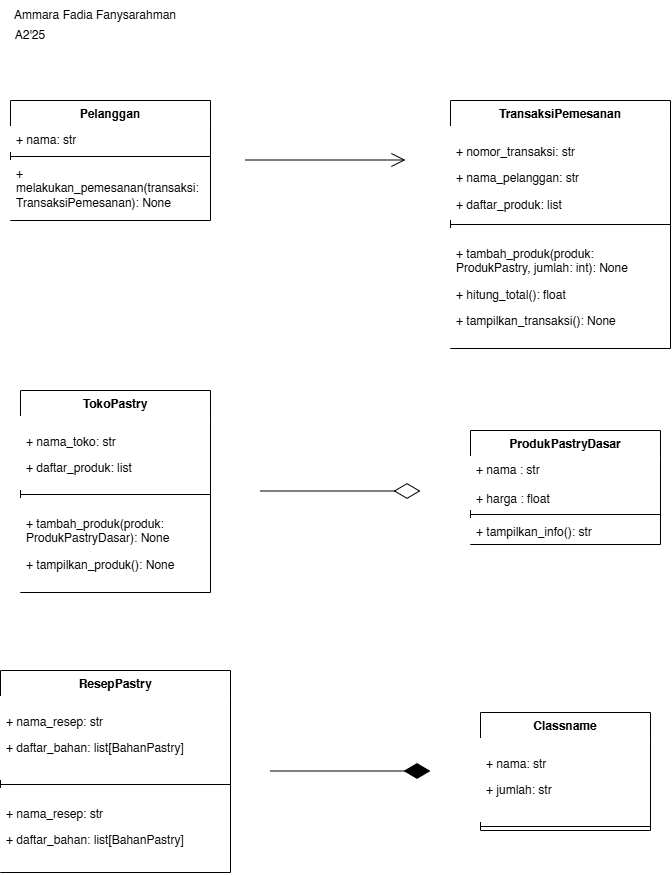

The diagram above was exported from draw.io. Its source (the exported page's mxGraphModel, read from the mxfile embedded in the PNG):
<mxGraphModel dx="1030" dy="704" grid="1" gridSize="10" guides="1" tooltips="1" connect="1" arrows="1" fold="1" page="1" pageScale="1" pageWidth="850" pageHeight="1100" math="0" shadow="0">
  <root>
    <mxCell id="0" />
    <mxCell id="1" parent="0" />
    <mxCell id="zOr-rrCLkbgl0JrTDYlI-2" parent="1" style="text;html=1;whiteSpace=wrap;strokeColor=none;fillColor=none;align=center;verticalAlign=middle;rounded=0;" value="Ammara Fadia Fanysarahman" vertex="1">
      <mxGeometry height="30" width="190" x="110" y="50" as="geometry" />
    </mxCell>
    <mxCell id="zOr-rrCLkbgl0JrTDYlI-3" parent="1" style="text;html=1;whiteSpace=wrap;strokeColor=none;fillColor=none;align=center;verticalAlign=middle;rounded=0;" value="A2'25" vertex="1">
      <mxGeometry height="30" width="60" x="110" y="70" as="geometry" />
    </mxCell>
    <mxCell id="zOr-rrCLkbgl0JrTDYlI-8" parent="1" style="swimlane;fontStyle=1;align=center;verticalAlign=top;childLayout=stackLayout;horizontal=1;startSize=26;horizontalStack=0;resizeParent=1;resizeParentMax=0;resizeLast=0;collapsible=1;marginBottom=0;whiteSpace=wrap;html=1;fillColor=light-dark(#FFFFFF,#CC0066);" value="Pelanggan" vertex="1">
      <mxGeometry height="120" width="200" x="120" y="150" as="geometry" />
    </mxCell>
    <mxCell id="zOr-rrCLkbgl0JrTDYlI-9" parent="zOr-rrCLkbgl0JrTDYlI-8" style="text;strokeColor=none;fillColor=light-dark(#FFFFFF,#CC0066);align=left;verticalAlign=top;spacingLeft=4;spacingRight=4;overflow=hidden;rotatable=0;points=[[0,0.5],[1,0.5]];portConstraint=eastwest;whiteSpace=wrap;html=1;" value="+ nama: str" vertex="1">
      <mxGeometry height="26" width="200" y="26" as="geometry" />
    </mxCell>
    <mxCell id="zOr-rrCLkbgl0JrTDYlI-10" parent="zOr-rrCLkbgl0JrTDYlI-8" style="line;strokeWidth=1;fillColor=light-dark(#FFFFFF,#CC0066);align=left;verticalAlign=middle;spacingTop=-1;spacingLeft=3;spacingRight=3;rotatable=0;labelPosition=right;points=[];portConstraint=eastwest;strokeColor=inherit;" value="" vertex="1">
      <mxGeometry height="8" width="200" y="52" as="geometry" />
    </mxCell>
    <mxCell id="zOr-rrCLkbgl0JrTDYlI-11" parent="zOr-rrCLkbgl0JrTDYlI-8" style="text;strokeColor=none;fillColor=light-dark(#FFFFFF,#CC0066);align=left;verticalAlign=top;spacingLeft=4;spacingRight=4;overflow=hidden;rotatable=0;points=[[0,0.5],[1,0.5]];portConstraint=eastwest;whiteSpace=wrap;html=1;" value="+ melakukan_pemesanan(transaksi: TransaksiPemesanan): None" vertex="1">
      <mxGeometry height="60" width="200" y="60" as="geometry" />
    </mxCell>
    <mxCell id="zOr-rrCLkbgl0JrTDYlI-12" edge="1" parent="1" style="endArrow=open;endFill=1;endSize=12;html=1;rounded=0;fillColor=light-dark(#FFFFFF,#CC0066);" value="">
      <mxGeometry relative="1" width="160" as="geometry">
        <mxPoint x="355" y="209.5" as="sourcePoint" />
        <mxPoint x="515" y="209.5" as="targetPoint" />
      </mxGeometry>
    </mxCell>
    <mxCell id="zOr-rrCLkbgl0JrTDYlI-13" parent="1" style="swimlane;fontStyle=1;align=center;verticalAlign=top;childLayout=stackLayout;horizontal=1;startSize=26;horizontalStack=0;resizeParent=1;resizeParentMax=0;resizeLast=0;collapsible=1;marginBottom=0;whiteSpace=wrap;html=1;fillColor=light-dark(#FFFFFF,#CC0066);" value="TransaksiPemesanan" vertex="1">
      <mxGeometry height="248" width="220" x="560" y="150" as="geometry" />
    </mxCell>
    <mxCell id="zOr-rrCLkbgl0JrTDYlI-14" parent="zOr-rrCLkbgl0JrTDYlI-13" style="text;strokeColor=none;fillColor=light-dark(#FFFFFF,#CC0066);align=left;verticalAlign=top;spacingLeft=4;spacingRight=4;overflow=hidden;rotatable=0;points=[[0,0.5],[1,0.5]];portConstraint=eastwest;whiteSpace=wrap;html=1;" value="&lt;p&gt;+ nomor_transaksi: str&lt;/p&gt;&lt;p&gt;+ nama_pelanggan: str&lt;/p&gt;&lt;p&gt;+ daftar_produk: list&lt;/p&gt;" vertex="1">
      <mxGeometry height="94" width="220" y="26" as="geometry" />
    </mxCell>
    <mxCell id="zOr-rrCLkbgl0JrTDYlI-15" parent="zOr-rrCLkbgl0JrTDYlI-13" style="line;strokeWidth=1;fillColor=light-dark(#FFFFFF,#CC0066);align=left;verticalAlign=middle;spacingTop=-1;spacingLeft=3;spacingRight=3;rotatable=0;labelPosition=right;points=[];portConstraint=eastwest;strokeColor=inherit;" value="" vertex="1">
      <mxGeometry height="8" width="220" y="120" as="geometry" />
    </mxCell>
    <mxCell id="zOr-rrCLkbgl0JrTDYlI-16" parent="zOr-rrCLkbgl0JrTDYlI-13" style="text;strokeColor=none;fillColor=light-dark(#FFFFFF,#CC0066);align=left;verticalAlign=top;spacingLeft=4;spacingRight=4;overflow=hidden;rotatable=0;points=[[0,0.5],[1,0.5]];portConstraint=eastwest;whiteSpace=wrap;html=1;" value="&lt;p&gt;+ tambah_produk(produk: ProdukPastry, jumlah: int): None&lt;/p&gt;&lt;p&gt;+ hitung_total(): float&lt;/p&gt;&lt;p&gt;+ tampilkan_transaksi(): None&lt;/p&gt;" vertex="1">
      <mxGeometry height="120" width="220" y="128" as="geometry" />
    </mxCell>
    <mxCell id="zOr-rrCLkbgl0JrTDYlI-17" parent="1" style="swimlane;fontStyle=1;align=center;verticalAlign=top;childLayout=stackLayout;horizontal=1;startSize=26;horizontalStack=0;resizeParent=1;resizeParentMax=0;resizeLast=0;collapsible=1;marginBottom=0;whiteSpace=wrap;html=1;fillColor=light-dark(#FFFFFF,#CC0066);" value="TokoPastry" vertex="1">
      <mxGeometry height="202" width="190" x="130" y="440" as="geometry" />
    </mxCell>
    <mxCell id="zOr-rrCLkbgl0JrTDYlI-18" parent="zOr-rrCLkbgl0JrTDYlI-17" style="text;strokeColor=none;fillColor=light-dark(#FFFFFF,#CC0066);align=left;verticalAlign=top;spacingLeft=4;spacingRight=4;overflow=hidden;rotatable=0;points=[[0,0.5],[1,0.5]];portConstraint=eastwest;whiteSpace=wrap;html=1;" value="&lt;p&gt;+ nama_toko: str&lt;/p&gt;&lt;p&gt;+ daftar_produk: list&lt;/p&gt;" vertex="1">
      <mxGeometry height="74" width="190" y="26" as="geometry" />
    </mxCell>
    <mxCell id="zOr-rrCLkbgl0JrTDYlI-19" parent="zOr-rrCLkbgl0JrTDYlI-17" style="line;strokeWidth=1;fillColor=light-dark(#FFFFFF,#CC0066);align=left;verticalAlign=middle;spacingTop=-1;spacingLeft=3;spacingRight=3;rotatable=0;labelPosition=right;points=[];portConstraint=eastwest;strokeColor=inherit;" value="" vertex="1">
      <mxGeometry height="8" width="190" y="100" as="geometry" />
    </mxCell>
    <mxCell id="zOr-rrCLkbgl0JrTDYlI-20" parent="zOr-rrCLkbgl0JrTDYlI-17" style="text;strokeColor=none;fillColor=light-dark(#FFFFFF,#CC0066);align=left;verticalAlign=top;spacingLeft=4;spacingRight=4;overflow=hidden;rotatable=0;points=[[0,0.5],[1,0.5]];portConstraint=eastwest;whiteSpace=wrap;html=1;" value="&lt;p&gt;+ tambah_produk(produk: ProdukPastryDasar): None&lt;/p&gt;&lt;p&gt;+ tampilkan_produk(): None&lt;/p&gt;" vertex="1">
      <mxGeometry height="94" width="190" y="108" as="geometry" />
    </mxCell>
    <mxCell id="zOr-rrCLkbgl0JrTDYlI-21" edge="1" parent="1" style="endArrow=diamondThin;endFill=0;endSize=24;html=1;rounded=0;fillColor=light-dark(#FFFFFF,#CC0066);" value="">
      <mxGeometry relative="1" width="160" as="geometry">
        <mxPoint x="370" y="540.5" as="sourcePoint" />
        <mxPoint x="530" y="540.5" as="targetPoint" />
      </mxGeometry>
    </mxCell>
    <mxCell id="zOr-rrCLkbgl0JrTDYlI-22" parent="1" style="swimlane;fontStyle=1;align=center;verticalAlign=top;childLayout=stackLayout;horizontal=1;startSize=26;horizontalStack=0;resizeParent=1;resizeParentMax=0;resizeLast=0;collapsible=1;marginBottom=0;whiteSpace=wrap;html=1;fillColor=light-dark(#FFFFFF,#CC0066);" value="ProdukPastryDasar" vertex="1">
      <mxGeometry height="114" width="190" x="580" y="480" as="geometry" />
    </mxCell>
    <mxCell id="zOr-rrCLkbgl0JrTDYlI-23" parent="zOr-rrCLkbgl0JrTDYlI-22" style="text;strokeColor=none;fillColor=light-dark(#FFFFFF,#CC0066);align=left;verticalAlign=top;spacingLeft=4;spacingRight=4;overflow=hidden;rotatable=0;points=[[0,0.5],[1,0.5]];portConstraint=eastwest;whiteSpace=wrap;html=1;" value="+ nama : str&lt;div&gt;&lt;br&gt;&lt;div&gt;+ harga : float&lt;/div&gt;&lt;/div&gt;" vertex="1">
      <mxGeometry height="54" width="190" y="26" as="geometry" />
    </mxCell>
    <mxCell id="zOr-rrCLkbgl0JrTDYlI-24" parent="zOr-rrCLkbgl0JrTDYlI-22" style="line;strokeWidth=1;fillColor=light-dark(#FFFFFF,#CC0066);align=left;verticalAlign=middle;spacingTop=-1;spacingLeft=3;spacingRight=3;rotatable=0;labelPosition=right;points=[];portConstraint=eastwest;strokeColor=inherit;" value="" vertex="1">
      <mxGeometry height="8" width="190" y="80" as="geometry" />
    </mxCell>
    <mxCell id="zOr-rrCLkbgl0JrTDYlI-25" parent="zOr-rrCLkbgl0JrTDYlI-22" style="text;strokeColor=none;fillColor=light-dark(#FFFFFF,#CC0066);align=left;verticalAlign=top;spacingLeft=4;spacingRight=4;overflow=hidden;rotatable=0;points=[[0,0.5],[1,0.5]];portConstraint=eastwest;whiteSpace=wrap;html=1;" value="+ tampilkan_info(): str" vertex="1">
      <mxGeometry height="26" width="190" y="88" as="geometry" />
    </mxCell>
    <mxCell id="zOr-rrCLkbgl0JrTDYlI-26" parent="1" style="swimlane;fontStyle=1;align=center;verticalAlign=top;childLayout=stackLayout;horizontal=1;startSize=26;horizontalStack=0;resizeParent=1;resizeParentMax=0;resizeLast=0;collapsible=1;marginBottom=0;whiteSpace=wrap;html=1;fillColor=light-dark(#FFFFFF,#CC0066);" value="ResepPastry" vertex="1">
      <mxGeometry height="202" width="230" x="110" y="720" as="geometry" />
    </mxCell>
    <mxCell id="zOr-rrCLkbgl0JrTDYlI-27" parent="zOr-rrCLkbgl0JrTDYlI-26" style="text;strokeColor=none;fillColor=light-dark(#FFFFFF,#CC0066);align=left;verticalAlign=top;spacingLeft=4;spacingRight=4;overflow=hidden;rotatable=0;points=[[0,0.5],[1,0.5]];portConstraint=eastwest;whiteSpace=wrap;html=1;" value="&lt;p&gt;+ nama_resep: str&lt;/p&gt;&lt;p&gt;+ daftar_bahan: list[BahanPastry]&lt;/p&gt;" vertex="1">
      <mxGeometry height="84" width="230" y="26" as="geometry" />
    </mxCell>
    <mxCell id="zOr-rrCLkbgl0JrTDYlI-28" parent="zOr-rrCLkbgl0JrTDYlI-26" style="line;strokeWidth=1;fillColor=light-dark(#FFFFFF,#CC0066);align=left;verticalAlign=middle;spacingTop=-1;spacingLeft=3;spacingRight=3;rotatable=0;labelPosition=right;points=[];portConstraint=eastwest;strokeColor=inherit;" value="" vertex="1">
      <mxGeometry height="8" width="230" y="110" as="geometry" />
    </mxCell>
    <mxCell id="zOr-rrCLkbgl0JrTDYlI-29" parent="zOr-rrCLkbgl0JrTDYlI-26" style="text;strokeColor=none;fillColor=light-dark(#FFFFFF,#CC0066);align=left;verticalAlign=top;spacingLeft=4;spacingRight=4;overflow=hidden;rotatable=0;points=[[0,0.5],[1,0.5]];portConstraint=eastwest;whiteSpace=wrap;html=1;" value="&lt;p&gt;+ nama_resep: str&lt;/p&gt;&lt;p&gt;+ daftar_bahan: list[BahanPastry]&lt;/p&gt;" vertex="1">
      <mxGeometry height="84" width="230" y="118" as="geometry" />
    </mxCell>
    <mxCell id="zOr-rrCLkbgl0JrTDYlI-30" edge="1" parent="1" style="endArrow=diamondThin;endFill=1;endSize=24;html=1;rounded=0;fillColor=light-dark(#FFFFFF,#CC0066);" value="">
      <mxGeometry relative="1" width="160" as="geometry">
        <mxPoint x="380" y="820.5" as="sourcePoint" />
        <mxPoint x="540" y="820.5" as="targetPoint" />
      </mxGeometry>
    </mxCell>
    <mxCell id="zOr-rrCLkbgl0JrTDYlI-31" parent="1" style="swimlane;fontStyle=1;align=center;verticalAlign=top;childLayout=stackLayout;horizontal=1;startSize=26;horizontalStack=0;resizeParent=1;resizeParentMax=0;resizeLast=0;collapsible=1;marginBottom=0;whiteSpace=wrap;html=1;fillColor=light-dark(#FFFFFF,#CC0066);" value="Classname" vertex="1">
      <mxGeometry height="118" width="170" x="590" y="762" as="geometry" />
    </mxCell>
    <mxCell id="zOr-rrCLkbgl0JrTDYlI-32" parent="zOr-rrCLkbgl0JrTDYlI-31" style="text;strokeColor=none;fillColor=light-dark(#FFFFFF,#CC0066);align=left;verticalAlign=top;spacingLeft=4;spacingRight=4;overflow=hidden;rotatable=0;points=[[0,0.5],[1,0.5]];portConstraint=eastwest;whiteSpace=wrap;html=1;" value="&lt;p&gt;+ nama: str&lt;/p&gt;&lt;p&gt;+ jumlah: str&lt;/p&gt;" vertex="1">
      <mxGeometry height="84" width="170" y="26" as="geometry" />
    </mxCell>
    <mxCell id="zOr-rrCLkbgl0JrTDYlI-33" parent="zOr-rrCLkbgl0JrTDYlI-31" style="line;strokeWidth=1;fillColor=light-dark(#FFFFFF,#CC0066);align=left;verticalAlign=middle;spacingTop=-1;spacingLeft=3;spacingRight=3;rotatable=0;labelPosition=right;points=[];portConstraint=eastwest;strokeColor=inherit;" value="" vertex="1">
      <mxGeometry height="8" width="170" y="110" as="geometry" />
    </mxCell>
  </root>
</mxGraphModel>